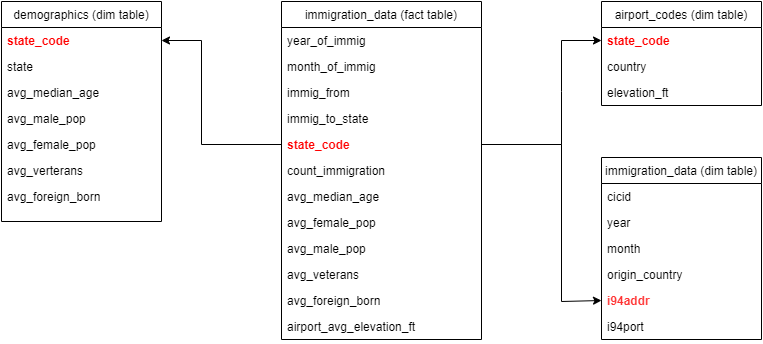

The diagram above was exported from draw.io. Its source (the exported page's mxGraphModel, read from the mxfile embedded in the PNG):
<mxGraphModel dx="2249" dy="772" grid="1" gridSize="10" guides="1" tooltips="1" connect="1" arrows="1" fold="1" page="1" pageScale="1" pageWidth="827" pageHeight="1169" math="0" shadow="0">
  <root>
    <mxCell id="WIyWlLk6GJQsqaUBKTNV-0" />
    <mxCell id="WIyWlLk6GJQsqaUBKTNV-1" parent="WIyWlLk6GJQsqaUBKTNV-0" />
    <mxCell id="zkfFHV4jXpPFQw0GAbJ--0" value="immigration_data (fact table)" style="swimlane;fontStyle=0;align=center;verticalAlign=top;childLayout=stackLayout;horizontal=1;startSize=26;horizontalStack=0;resizeParent=1;resizeLast=0;collapsible=1;marginBottom=0;rounded=0;shadow=0;strokeWidth=1;" parent="WIyWlLk6GJQsqaUBKTNV-1" vertex="1">
      <mxGeometry x="120" y="80" width="200" height="338" as="geometry">
        <mxRectangle x="220" y="120" width="160" height="26" as="alternateBounds" />
      </mxGeometry>
    </mxCell>
    <mxCell id="zkfFHV4jXpPFQw0GAbJ--1" value="year_of_immig" style="text;align=left;verticalAlign=top;spacingLeft=4;spacingRight=4;overflow=hidden;rotatable=0;points=[[0,0.5],[1,0.5]];portConstraint=eastwest;" parent="zkfFHV4jXpPFQw0GAbJ--0" vertex="1">
      <mxGeometry y="26" width="200" height="26" as="geometry" />
    </mxCell>
    <mxCell id="_zx9DBHfIZjtyPEXDNBn-29" value="month_of_immig" style="text;align=left;verticalAlign=top;spacingLeft=4;spacingRight=4;overflow=hidden;rotatable=0;points=[[0,0.5],[1,0.5]];portConstraint=eastwest;" parent="zkfFHV4jXpPFQw0GAbJ--0" vertex="1">
      <mxGeometry y="52" width="200" height="26" as="geometry" />
    </mxCell>
    <mxCell id="_zx9DBHfIZjtyPEXDNBn-30" value="immig_from" style="text;align=left;verticalAlign=top;spacingLeft=4;spacingRight=4;overflow=hidden;rotatable=0;points=[[0,0.5],[1,0.5]];portConstraint=eastwest;" parent="zkfFHV4jXpPFQw0GAbJ--0" vertex="1">
      <mxGeometry y="78" width="200" height="26" as="geometry" />
    </mxCell>
    <mxCell id="_zx9DBHfIZjtyPEXDNBn-8" value="immig_to_state" style="text;align=left;verticalAlign=top;spacingLeft=4;spacingRight=4;overflow=hidden;rotatable=0;points=[[0,0.5],[1,0.5]];portConstraint=eastwest;rounded=0;shadow=0;html=0;fontColor=default;fontStyle=0;" parent="zkfFHV4jXpPFQw0GAbJ--0" vertex="1">
      <mxGeometry y="104" width="200" height="26" as="geometry" />
    </mxCell>
    <mxCell id="dW_2oLezSctl9M3dRfZb-15" value="state_code" style="text;align=left;verticalAlign=top;spacingLeft=4;spacingRight=4;overflow=hidden;rotatable=0;points=[[0,0.5],[1,0.5]];portConstraint=eastwest;rounded=0;shadow=0;html=0;fontColor=#FF0000;fontStyle=1" vertex="1" parent="zkfFHV4jXpPFQw0GAbJ--0">
      <mxGeometry y="130" width="200" height="26" as="geometry" />
    </mxCell>
    <mxCell id="_zx9DBHfIZjtyPEXDNBn-6" value="count_immigration" style="text;align=left;verticalAlign=top;spacingLeft=4;spacingRight=4;overflow=hidden;rotatable=0;points=[[0,0.5],[1,0.5]];portConstraint=eastwest;rounded=0;shadow=0;html=0;fontStyle=0;fontColor=#000000;" parent="zkfFHV4jXpPFQw0GAbJ--0" vertex="1">
      <mxGeometry y="156" width="200" height="26" as="geometry" />
    </mxCell>
    <mxCell id="_zx9DBHfIZjtyPEXDNBn-7" value="avg_median_age" style="text;align=left;verticalAlign=top;spacingLeft=4;spacingRight=4;overflow=hidden;rotatable=0;points=[[0,0.5],[1,0.5]];portConstraint=eastwest;rounded=0;shadow=0;html=0;fontColor=default;fontStyle=0;" parent="zkfFHV4jXpPFQw0GAbJ--0" vertex="1">
      <mxGeometry y="182" width="200" height="26" as="geometry" />
    </mxCell>
    <mxCell id="dW_2oLezSctl9M3dRfZb-10" value="avg_female_pop" style="text;align=left;verticalAlign=top;spacingLeft=4;spacingRight=4;overflow=hidden;rotatable=0;points=[[0,0.5],[1,0.5]];portConstraint=eastwest;" vertex="1" parent="zkfFHV4jXpPFQw0GAbJ--0">
      <mxGeometry y="208" width="200" height="26" as="geometry" />
    </mxCell>
    <mxCell id="dW_2oLezSctl9M3dRfZb-11" value="avg_male_pop" style="text;align=left;verticalAlign=top;spacingLeft=4;spacingRight=4;overflow=hidden;rotatable=0;points=[[0,0.5],[1,0.5]];portConstraint=eastwest;" vertex="1" parent="zkfFHV4jXpPFQw0GAbJ--0">
      <mxGeometry y="234" width="200" height="26" as="geometry" />
    </mxCell>
    <mxCell id="dW_2oLezSctl9M3dRfZb-12" value="avg_veterans" style="text;align=left;verticalAlign=top;spacingLeft=4;spacingRight=4;overflow=hidden;rotatable=0;points=[[0,0.5],[1,0.5]];portConstraint=eastwest;" vertex="1" parent="zkfFHV4jXpPFQw0GAbJ--0">
      <mxGeometry y="260" width="200" height="26" as="geometry" />
    </mxCell>
    <mxCell id="dW_2oLezSctl9M3dRfZb-13" value="avg_foreign_born" style="text;align=left;verticalAlign=top;spacingLeft=4;spacingRight=4;overflow=hidden;rotatable=0;points=[[0,0.5],[1,0.5]];portConstraint=eastwest;" vertex="1" parent="zkfFHV4jXpPFQw0GAbJ--0">
      <mxGeometry y="286" width="200" height="26" as="geometry" />
    </mxCell>
    <mxCell id="dW_2oLezSctl9M3dRfZb-14" value="airport_avg_elevation_ft" style="text;align=left;verticalAlign=top;spacingLeft=4;spacingRight=4;overflow=hidden;rotatable=0;points=[[0,0.5],[1,0.5]];portConstraint=eastwest;" vertex="1" parent="zkfFHV4jXpPFQw0GAbJ--0">
      <mxGeometry y="312" width="200" height="26" as="geometry" />
    </mxCell>
    <mxCell id="zkfFHV4jXpPFQw0GAbJ--6" value="demographics (dim table)" style="swimlane;fontStyle=0;align=center;verticalAlign=top;childLayout=stackLayout;horizontal=1;startSize=26;horizontalStack=0;resizeParent=1;resizeLast=0;collapsible=1;marginBottom=0;rounded=0;shadow=0;strokeWidth=1;" parent="WIyWlLk6GJQsqaUBKTNV-1" vertex="1">
      <mxGeometry x="-160" y="80" width="160" height="220" as="geometry">
        <mxRectangle x="130" y="380" width="160" height="26" as="alternateBounds" />
      </mxGeometry>
    </mxCell>
    <mxCell id="zkfFHV4jXpPFQw0GAbJ--7" value="state_code" style="text;align=left;verticalAlign=top;spacingLeft=4;spacingRight=4;overflow=hidden;rotatable=0;points=[[0,0.5],[1,0.5]];portConstraint=eastwest;fontColor=#FF0000;fontStyle=1" parent="zkfFHV4jXpPFQw0GAbJ--6" vertex="1">
      <mxGeometry y="26" width="160" height="26" as="geometry" />
    </mxCell>
    <mxCell id="zkfFHV4jXpPFQw0GAbJ--8" value="state" style="text;align=left;verticalAlign=top;spacingLeft=4;spacingRight=4;overflow=hidden;rotatable=0;points=[[0,0.5],[1,0.5]];portConstraint=eastwest;rounded=0;shadow=0;html=0;" parent="zkfFHV4jXpPFQw0GAbJ--6" vertex="1">
      <mxGeometry y="52" width="160" height="26" as="geometry" />
    </mxCell>
    <mxCell id="_zx9DBHfIZjtyPEXDNBn-32" value="avg_median_age" style="text;align=left;verticalAlign=top;spacingLeft=4;spacingRight=4;overflow=hidden;rotatable=0;points=[[0,0.5],[1,0.5]];portConstraint=eastwest;rounded=0;shadow=0;html=0;" parent="zkfFHV4jXpPFQw0GAbJ--6" vertex="1">
      <mxGeometry y="78" width="160" height="26" as="geometry" />
    </mxCell>
    <mxCell id="_zx9DBHfIZjtyPEXDNBn-33" value="avg_male_pop" style="text;align=left;verticalAlign=top;spacingLeft=4;spacingRight=4;overflow=hidden;rotatable=0;points=[[0,0.5],[1,0.5]];portConstraint=eastwest;rounded=0;shadow=0;html=0;" parent="zkfFHV4jXpPFQw0GAbJ--6" vertex="1">
      <mxGeometry y="104" width="160" height="26" as="geometry" />
    </mxCell>
    <mxCell id="_zx9DBHfIZjtyPEXDNBn-34" value="avg_female_pop" style="text;align=left;verticalAlign=top;spacingLeft=4;spacingRight=4;overflow=hidden;rotatable=0;points=[[0,0.5],[1,0.5]];portConstraint=eastwest;rounded=0;shadow=0;html=0;" parent="zkfFHV4jXpPFQw0GAbJ--6" vertex="1">
      <mxGeometry y="130" width="160" height="26" as="geometry" />
    </mxCell>
    <mxCell id="_zx9DBHfIZjtyPEXDNBn-36" value="avg_verterans" style="text;align=left;verticalAlign=top;spacingLeft=4;spacingRight=4;overflow=hidden;rotatable=0;points=[[0,0.5],[1,0.5]];portConstraint=eastwest;rounded=0;shadow=0;html=0;" parent="zkfFHV4jXpPFQw0GAbJ--6" vertex="1">
      <mxGeometry y="156" width="160" height="26" as="geometry" />
    </mxCell>
    <mxCell id="_zx9DBHfIZjtyPEXDNBn-37" value="avg_foreign_born" style="text;align=left;verticalAlign=top;spacingLeft=4;spacingRight=4;overflow=hidden;rotatable=0;points=[[0,0.5],[1,0.5]];portConstraint=eastwest;rounded=0;shadow=0;html=0;" parent="zkfFHV4jXpPFQw0GAbJ--6" vertex="1">
      <mxGeometry y="182" width="160" height="26" as="geometry" />
    </mxCell>
    <mxCell id="_zx9DBHfIZjtyPEXDNBn-0" value="airport_codes (dim table)" style="swimlane;fontStyle=0;childLayout=stackLayout;horizontal=1;startSize=26;fillColor=none;horizontalStack=0;resizeParent=1;resizeParentMax=0;resizeLast=0;collapsible=1;marginBottom=0;" parent="WIyWlLk6GJQsqaUBKTNV-1" vertex="1">
      <mxGeometry x="440" y="80" width="160" height="104" as="geometry" />
    </mxCell>
    <mxCell id="_zx9DBHfIZjtyPEXDNBn-1" value="state_code" style="text;strokeColor=none;fillColor=none;align=left;verticalAlign=top;spacingLeft=4;spacingRight=4;overflow=hidden;rotatable=0;points=[[0,0.5],[1,0.5]];portConstraint=eastwest;fontStyle=1;fontColor=#FF0000;" parent="_zx9DBHfIZjtyPEXDNBn-0" vertex="1">
      <mxGeometry y="26" width="160" height="26" as="geometry" />
    </mxCell>
    <mxCell id="_zx9DBHfIZjtyPEXDNBn-3" value="country" style="text;strokeColor=none;fillColor=none;align=left;verticalAlign=top;spacingLeft=4;spacingRight=4;overflow=hidden;rotatable=0;points=[[0,0.5],[1,0.5]];portConstraint=eastwest;" parent="_zx9DBHfIZjtyPEXDNBn-0" vertex="1">
      <mxGeometry y="52" width="160" height="26" as="geometry" />
    </mxCell>
    <mxCell id="kMjfoUYUVKqRPeAeZHbJ-0" value="elevation_ft" style="text;strokeColor=none;fillColor=none;align=left;verticalAlign=top;spacingLeft=4;spacingRight=4;overflow=hidden;rotatable=0;points=[[0,0.5],[1,0.5]];portConstraint=eastwest;" parent="_zx9DBHfIZjtyPEXDNBn-0" vertex="1">
      <mxGeometry y="78" width="160" height="26" as="geometry" />
    </mxCell>
    <mxCell id="_zx9DBHfIZjtyPEXDNBn-31" value="" style="endArrow=classic;html=1;rounded=0;entryX=1;entryY=0.5;entryDx=0;entryDy=0;exitX=0;exitY=0.5;exitDx=0;exitDy=0;" parent="WIyWlLk6GJQsqaUBKTNV-1" source="dW_2oLezSctl9M3dRfZb-15" target="zkfFHV4jXpPFQw0GAbJ--7" edge="1">
      <mxGeometry width="50" height="50" relative="1" as="geometry">
        <mxPoint x="120" y="200" as="sourcePoint" />
        <mxPoint x="-90" y="210" as="targetPoint" />
        <Array as="points">
          <mxPoint x="40" y="223" />
          <mxPoint x="40" y="119" />
        </Array>
      </mxGeometry>
    </mxCell>
    <mxCell id="_zx9DBHfIZjtyPEXDNBn-59" value="" style="endArrow=classic;html=1;rounded=0;fontColor=#FF0000;entryX=0;entryY=0.5;entryDx=0;entryDy=0;exitX=1;exitY=0.5;exitDx=0;exitDy=0;" parent="WIyWlLk6GJQsqaUBKTNV-1" source="dW_2oLezSctl9M3dRfZb-15" target="_zx9DBHfIZjtyPEXDNBn-1" edge="1">
      <mxGeometry width="50" height="50" relative="1" as="geometry">
        <mxPoint x="320" y="199" as="sourcePoint" />
        <mxPoint x="310" y="340" as="targetPoint" />
        <Array as="points">
          <mxPoint x="400" y="223" />
          <mxPoint x="400" y="170" />
          <mxPoint x="400" y="119" />
        </Array>
      </mxGeometry>
    </mxCell>
    <mxCell id="dW_2oLezSctl9M3dRfZb-1" value="immigration_data (dim table)" style="swimlane;fontStyle=0;childLayout=stackLayout;horizontal=1;startSize=26;fillColor=none;horizontalStack=0;resizeParent=1;resizeParentMax=0;resizeLast=0;collapsible=1;marginBottom=0;" vertex="1" parent="WIyWlLk6GJQsqaUBKTNV-1">
      <mxGeometry x="440" y="236" width="160" height="182" as="geometry" />
    </mxCell>
    <mxCell id="dW_2oLezSctl9M3dRfZb-5" value="cicid" style="text;align=left;verticalAlign=top;spacingLeft=4;spacingRight=4;overflow=hidden;rotatable=0;points=[[0,0.5],[1,0.5]];portConstraint=eastwest;rounded=0;shadow=0;html=0;fontColor=#000000;fontStyle=0" vertex="1" parent="dW_2oLezSctl9M3dRfZb-1">
      <mxGeometry y="26" width="160" height="26" as="geometry" />
    </mxCell>
    <mxCell id="dW_2oLezSctl9M3dRfZb-6" value="year" style="text;align=left;verticalAlign=top;spacingLeft=4;spacingRight=4;overflow=hidden;rotatable=0;points=[[0,0.5],[1,0.5]];portConstraint=eastwest;" vertex="1" parent="dW_2oLezSctl9M3dRfZb-1">
      <mxGeometry y="52" width="160" height="26" as="geometry" />
    </mxCell>
    <mxCell id="dW_2oLezSctl9M3dRfZb-7" value="month" style="text;align=left;verticalAlign=top;spacingLeft=4;spacingRight=4;overflow=hidden;rotatable=0;points=[[0,0.5],[1,0.5]];portConstraint=eastwest;" vertex="1" parent="dW_2oLezSctl9M3dRfZb-1">
      <mxGeometry y="78" width="160" height="26" as="geometry" />
    </mxCell>
    <mxCell id="dW_2oLezSctl9M3dRfZb-8" value="origin_country" style="text;align=left;verticalAlign=top;spacingLeft=4;spacingRight=4;overflow=hidden;rotatable=0;points=[[0,0.5],[1,0.5]];portConstraint=eastwest;" vertex="1" parent="dW_2oLezSctl9M3dRfZb-1">
      <mxGeometry y="104" width="160" height="26" as="geometry" />
    </mxCell>
    <mxCell id="dW_2oLezSctl9M3dRfZb-2" value="i94addr" style="text;strokeColor=none;fillColor=none;align=left;verticalAlign=top;spacingLeft=4;spacingRight=4;overflow=hidden;rotatable=0;points=[[0,0.5],[1,0.5]];portConstraint=eastwest;fontStyle=1;fontColor=#FF3333;" vertex="1" parent="dW_2oLezSctl9M3dRfZb-1">
      <mxGeometry y="130" width="160" height="26" as="geometry" />
    </mxCell>
    <mxCell id="dW_2oLezSctl9M3dRfZb-9" value="i94port" style="text;align=left;verticalAlign=top;spacingLeft=4;spacingRight=4;overflow=hidden;rotatable=0;points=[[0,0.5],[1,0.5]];portConstraint=eastwest;rounded=0;shadow=0;html=0;fontStyle=0;fontColor=#000000;" vertex="1" parent="dW_2oLezSctl9M3dRfZb-1">
      <mxGeometry y="156" width="160" height="26" as="geometry" />
    </mxCell>
    <mxCell id="dW_2oLezSctl9M3dRfZb-16" value="" style="endArrow=classic;html=1;rounded=0;fontColor=#000000;exitX=1;exitY=0.5;exitDx=0;exitDy=0;entryX=0;entryY=0.5;entryDx=0;entryDy=0;" edge="1" parent="WIyWlLk6GJQsqaUBKTNV-1" source="dW_2oLezSctl9M3dRfZb-15" target="dW_2oLezSctl9M3dRfZb-2">
      <mxGeometry width="50" height="50" relative="1" as="geometry">
        <mxPoint x="364" y="360" as="sourcePoint" />
        <mxPoint x="414" y="310" as="targetPoint" />
        <Array as="points">
          <mxPoint x="400" y="223" />
          <mxPoint x="400" y="380" />
        </Array>
      </mxGeometry>
    </mxCell>
  </root>
</mxGraphModel>